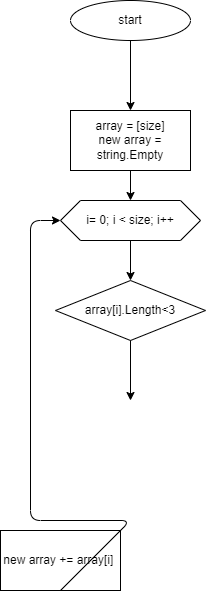

The diagram above was exported from draw.io. Its source (the exported page's mxGraphModel, read from the mxfile embedded in the PNG):
<mxGraphModel dx="734" dy="347" grid="1" gridSize="10" guides="1" tooltips="1" connect="1" arrows="1" fold="1" page="1" pageScale="1" pageWidth="827" pageHeight="1169" math="0" shadow="0">
  <root>
    <mxCell id="0" />
    <mxCell id="1" parent="0" />
    <mxCell id="4" value="" style="edgeStyle=none;html=1;" parent="1" source="2" target="3" edge="1">
      <mxGeometry relative="1" as="geometry" />
    </mxCell>
    <mxCell id="2" value="start" style="ellipse;whiteSpace=wrap;html=1;" parent="1" vertex="1">
      <mxGeometry x="280" y="40" width="120" height="40" as="geometry" />
    </mxCell>
    <mxCell id="6" value="" style="edgeStyle=none;html=1;" parent="1" source="3" target="5" edge="1">
      <mxGeometry relative="1" as="geometry" />
    </mxCell>
    <mxCell id="3" value="array = [size]&lt;br&gt;new array = string.Empty&lt;br&gt;" style="whiteSpace=wrap;html=1;" parent="1" vertex="1">
      <mxGeometry x="280" y="150" width="120" height="60" as="geometry" />
    </mxCell>
    <mxCell id="8" value="" style="edgeStyle=none;html=1;" edge="1" parent="1" source="5" target="7">
      <mxGeometry relative="1" as="geometry" />
    </mxCell>
    <mxCell id="5" value="i= 0; i &amp;lt; size; i++" style="shape=hexagon;perimeter=hexagonPerimeter2;whiteSpace=wrap;html=1;fixedSize=1;" parent="1" vertex="1">
      <mxGeometry x="270" y="240" width="140" height="40" as="geometry" />
    </mxCell>
    <mxCell id="12" value="" style="edgeStyle=none;html=1;" edge="1" parent="1" source="7">
      <mxGeometry relative="1" as="geometry">
        <mxPoint x="340" y="440" as="targetPoint" />
      </mxGeometry>
    </mxCell>
    <mxCell id="7" value="array[i].Length&amp;lt;3" style="rhombus;whiteSpace=wrap;html=1;" vertex="1" parent="1">
      <mxGeometry x="265" y="320" width="150" height="60" as="geometry" />
    </mxCell>
    <mxCell id="15" value="new array += array[i]&amp;nbsp;" style="rounded=0;whiteSpace=wrap;html=1;" vertex="1" parent="1">
      <mxGeometry x="210" y="570" width="120" height="60" as="geometry" />
    </mxCell>
    <mxCell id="16" value="" style="endArrow=classic;html=1;exitX=0.5;exitY=1;exitDx=0;exitDy=0;entryX=0;entryY=0.5;entryDx=0;entryDy=0;" edge="1" parent="1" source="15" target="5">
      <mxGeometry width="50" height="50" relative="1" as="geometry">
        <mxPoint x="480" y="340" as="sourcePoint" />
        <mxPoint x="530" y="290" as="targetPoint" />
        <Array as="points">
          <mxPoint x="340" y="560" />
          <mxPoint x="240" y="560" />
          <mxPoint x="240" y="260" />
        </Array>
      </mxGeometry>
    </mxCell>
  </root>
</mxGraphModel>